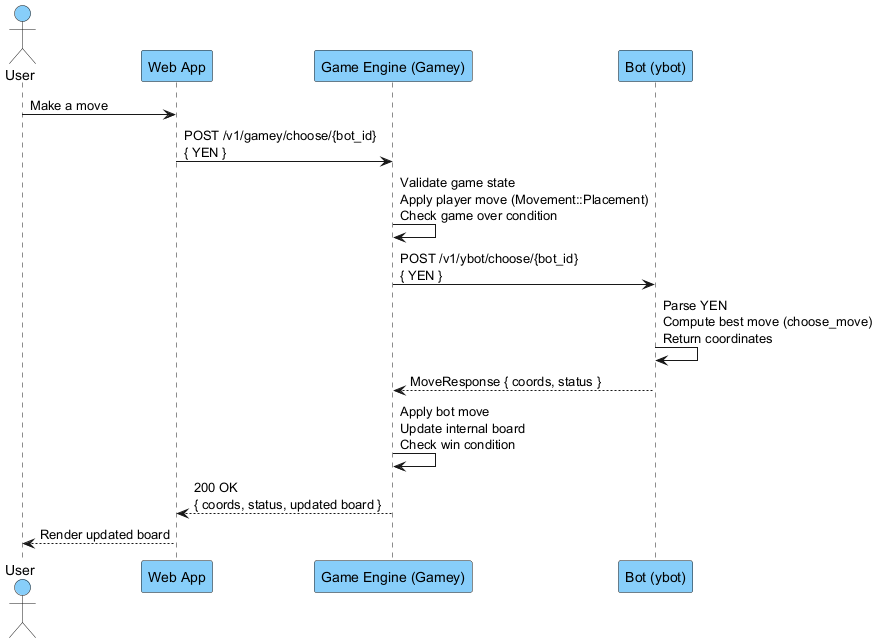

The diagram above was rendered by PlantUML. Its source (embedded in the PNG):
@startuml
actor User #87CEFA
participant "Web App" as Web #87CEFA
participant "Game Engine (Gamey)" as Gamey #87CEFA
participant "Bot (ybot)" as Bot #87CEFA

User -> Web: Make a move

Web -> Gamey: POST /v1/gamey/choose/{bot_id}\n{ YEN }

Gamey -> Gamey: Validate game state\nApply player move (Movement::Placement)\nCheck game over condition

Gamey -> Bot: POST /v1/ybot/choose/{bot_id}\n{ YEN }

Bot -> Bot: Parse YEN\nCompute best move (choose_move)\nReturn coordinates

Bot --> Gamey: MoveResponse { coords, status }

Gamey -> Gamey: Apply bot move\nUpdate internal board\nCheck win condition

Gamey --> Web: 200 OK\n{ coords, status, updated board }

Web --> User: Render updated board
@enduml